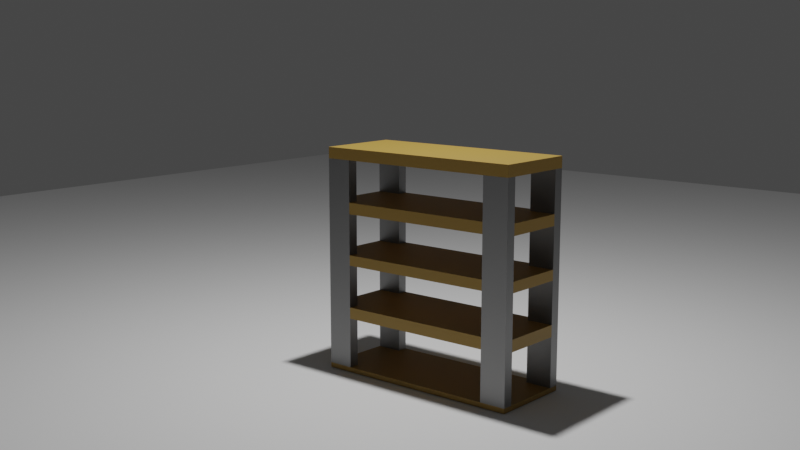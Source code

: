 # Source: Regal.blend  (saved by Blender 3.1.7; exported with 4.5.12 LTS)
import bpy
from mathutils import Matrix  # noqa: F401  (used for matrix-valued properties, if any)

bpy.ops.wm.read_factory_settings(use_empty=True)
scene = bpy.context.scene
scene.name = 'Scene'

# ---- collections
col_collection = bpy.data.collections.new('Collection'); scene.collection.children.link(col_collection)

# ---- materials (node trees are filled in below, after node groups)
mat_material_001 = bpy.data.materials.new('Material.001')
mat_material_002 = bpy.data.materials.new('Material.002')

# ---- material node trees
mat_material_001.use_nodes = True; mat_material_001.node_tree.nodes.clear()
_N = mat_material_001.node_tree.nodes; _L = mat_material_001.node_tree.links
n0 = _N.new('ShaderNodeBsdfPrincipled'); n0.name = 'Principled BSDF'; n0.location = (10, 300)
n0.distribution = 'GGX'
n0.subsurface_method = 'RANDOM_WALK_SKIN'
n0.inputs[0].default_value = (0.3185, 0.1924, 0.0334, 1.0)
n0.inputs[3].default_value = 1.45
n0.inputs[27].default_value = (0.0, 0.0, 0.0, 1.0)
n0.inputs[28].default_value = 1.0
n1 = _N.new('ShaderNodeOutputMaterial'); n1.name = 'Material Output'; n1.location = (300, 300)
_L.new(n0.outputs[0], n1.inputs[0])
n1.is_active_output = True
mat_material_002.use_nodes = True; mat_material_002.node_tree.nodes.clear()
_N = mat_material_002.node_tree.nodes; _L = mat_material_002.node_tree.links
n0 = _N.new('ShaderNodeBsdfPrincipled'); n0.name = 'Principled BSDF'; n0.location = (10, 300)
n0.distribution = 'GGX'
n0.subsurface_method = 'RANDOM_WALK_SKIN'
n0.inputs[0].default_value = (0.2529, 0.2529, 0.2529, 1.0)
n0.inputs[1].default_value = 1.0
n0.inputs[3].default_value = 1.45
n0.inputs[27].default_value = (0.0, 0.0, 0.0, 1.0)
n0.inputs[28].default_value = 1.0
n1 = _N.new('ShaderNodeOutputMaterial'); n1.name = 'Material Output'; n1.location = (300, 300)
_L.new(n0.outputs[0], n1.inputs[0])
n1.is_active_output = True

# ---- world
world_world = bpy.data.worlds.new('World'); scene.world = world_world
world_world.use_nodes = True; world_world.node_tree.nodes.clear()
_N = world_world.node_tree.nodes; _L = world_world.node_tree.links
n0 = _N.new('ShaderNodeOutputWorld'); n0.name = 'World Output'; n0.location = (300, 300)
n1 = _N.new('ShaderNodeBackground'); n1.name = 'Background'; n1.location = (10, 300)
n1.inputs[0].default_value = (0.05088, 0.05088, 0.05088, 1.0)
_L.new(n1.outputs[0], n0.inputs[0])
n0.is_active_output = True
world_world.color = (0.05088, 0.05088, 0.05088)
world_world.use_sun_shadow = False
world_world.sun_shadow_jitter_overblur = 0.0

# ---- cameras
cam_camera = bpy.data.cameras.new('Camera')
cam_camera.clip_end = 100.0
cam_camera.ortho_scale = 7.314

# ---- lights
light_light = bpy.data.lights.new('Light', 'POINT')
light_light.transmission_factor = 0.0
light_light.energy = 1000.0
light_light.shadow_soft_size = 0.1
light_light.shadow_maximum_resolution = 0.006
light_light.use_absolute_resolution = True

# ---- meshes
me_cube_001 = bpy.data.meshes.new('Cube.001')
me_cube_001.from_pydata([(-0.3, -0.75, 0.0225), (-0.3, 0.75, 0.0225), (0.3, 0.75, 0.0225), (0.3, -0.75, 0.0225), (-0.3, -0.5, 0.0225), (-0.2, -0.75, 0.0225), (0.3, -0.5, 0.0225), (0.2, -0.75, 0.0225), (0.3, 0.5, 0.0225), (0.2, 0.75, 0.0225), (-0.3, 0.5, 0.0225), (-0.2, 0.75, 0.0225), (0.3, -1.0, 0.0225), (0.4, 0.75, 0.0225), (-0.3, 1.0, 0.0225), (-0.4, -0.75, 0.0225), (-0.3, -1.0, 0.0225), (0.4, -0.75, 0.0225), (0.3, 1.0, 0.0225), (-0.4, 0.75, 0.0225), (-0.4, -1.0, -0.0225), (-0.4, -1.0, 0.0225), (-0.4, 1.0, -0.0225), (-0.4, 1.0, 0.0225), (0.4, -1.0, -0.0225), (0.4, -1.0, 0.0225), (0.4, 1.0, -0.0225), (0.4, 1.0, 0.0225), (-0.4, 0.0, 0.0225), (0.0, 1.0, 0.0225), (0.4, 0.0, 0.0225), (0.0, -1.0, 0.0225), (0.0, 0.0, 0.0225), (-0.4, 0.5, 0.0225), (0.2, 1.0, 0.0225), (0.4, -0.5, 0.0225), (-0.2, -1.0, 0.0225), (-0.4, -0.5, 0.0225), (-0.2, 1.0, 0.0225), (0.4, 0.5, 0.0225), (0.2, -1.0, 0.0225), (0.0, -0.5, 0.0225), (0.0, 0.5, 0.0225), (0.2, 0.0, 0.0225), (-0.2, 0.0, 0.0225), (-0.2, 0.5, 0.0225), (0.2, 0.5, 0.0225), (0.2, -0.5, 0.0225), (-0.2, -0.5, 0.0225), (-0.4, -0.75, 1.969), (-0.3, -0.75, 1.969), (-0.3, -1.0, 1.969), (-0.3, 1.0, 1.969), (0.3, -0.75, 1.969), (0.4, -0.75, 1.969), (0.3, -1.0, 1.969), (0.4, -1.0, 1.969), (0.4, 1.0, 1.969), (-0.4, -1.0, 1.969), (0.3, -0.75, 0.9956), (0.4, -0.75, 0.9956), (0.3, -1.0, 0.9956), (0.4, -1.0, 0.9956), (-0.4, -1.0, 0.9956), (-0.4, -0.75, 0.9956), (-0.3, -1.0, 0.9956), (-0.3, -0.75, 0.9956), (0.3, 1.0, 0.9956), (0.4, 1.0, 0.9956), (0.4, 0.75, 0.9956), (0.3, 0.75, 0.9956), (-0.4, 1.0, 0.9956), (-0.3, 1.0, 0.9956), (-0.3, 0.75, 0.9956), (-0.4, 0.75, 0.9956), (0.3, -0.75, 1.093), (0.3, -1.0, 1.093), (0.4, -1.0, 1.093), (0.4, -0.75, 1.093), (-0.4, -1.0, 1.093), (-0.3, -1.0, 1.093), (-0.4, -0.75, 1.093), (-0.3, -0.75, 1.093), (0.3, 1.0, 1.093), (0.4, 0.75, 1.093), (0.4, 1.0, 1.093), (0.3, 0.75, 1.093), (-0.4, 1.0, 1.093), (-0.3, 0.75, 1.093), (-0.3, 1.0, 1.093), (-0.4, 0.75, 1.093), (0.3, 0.75, 2.075), (0.4, 0.75, 2.075), (0.3, 1.0, 2.075), (0.4, 1.0, 2.075), (-0.4, 1.0, 2.075), (-0.4, 0.75, 2.075), (-0.3, 1.0, 2.075), (-0.3, 0.75, 2.075), (0.3, -1.0, 2.075), (0.4, -1.0, 2.075), (0.4, -0.75, 2.075), (0.3, -0.75, 2.075), (-0.4, -1.0, 2.075), (-0.3, -1.0, 2.075), (-0.3, -0.75, 2.075), (-0.4, -0.75, 2.075), (0.3, 0.75, 1.968), (0.3, 1.0, 1.968), (0.4, 0.75, 1.968), (-0.4, 1.0, 1.968), (-0.4, 0.75, 1.968), (-0.3, 0.75, 1.968), (0.3, -0.75, 1.268), (0.3, -0.75, 1.474), (0.3, -0.75, 1.584), (0.3, -0.75, 1.793), (0.3, -1.0, 1.268), (0.3, -1.0, 1.793), (0.4, -1.0, 1.268), (0.4, -1.0, 1.793), (0.4, -0.75, 1.793), (0.4, -0.75, 1.268), (-0.4, -1.0, 1.268), (-0.4, -1.0, 1.793), (-0.3, -1.0, 1.268), (-0.3, -1.0, 1.793), (-0.4, -0.75, 1.793), (-0.4, -0.75, 1.268), (-0.3, -0.75, 1.793), (-0.3, -0.75, 1.268), (-0.3, 1.0, 1.793), (-0.3, 1.0, 1.581), (-0.3, 1.0, 1.477), (-0.3, 1.0, 1.268), (-0.4, 0.75, 1.793), (-0.4, 0.75, 1.581), (-0.4, 0.75, 1.477), (-0.4, 0.75, 1.268), (-0.3, 0.75, 1.268), (-0.3, 0.75, 1.477), (-0.3, 0.75, 1.581), (-0.3, 0.75, 1.793), (-0.4, 1.0, 1.268), (-0.4, 1.0, 1.477), (-0.4, 1.0, 1.581), (-0.4, 1.0, 1.793), (0.4, 1.0, 1.793), (0.4, 1.0, 1.581), (0.4, 1.0, 1.477), (0.4, 1.0, 1.268), (0.3, 0.75, 1.793), (0.3, 0.75, 1.581), (0.3, 0.75, 1.477), (0.3, 0.75, 1.268), (0.4, 0.75, 1.268), (0.4, 0.75, 1.477), (0.4, 0.75, 1.581), (0.4, 0.75, 1.793), (0.3, 1.0, 1.268), (0.3, 1.0, 1.477), (0.3, 1.0, 1.581), (0.3, 1.0, 1.793), (0.4, -0.75, 0.801), (0.4, -0.75, 0.2171), (0.3, -0.75, 0.2171), (0.3, -0.75, 0.5989), (0.3, -0.75, 0.801), (0.3, -1.0, 0.2171), (0.3, -1.0, 0.5989), (0.3, -1.0, 0.801), (0.4, -1.0, 0.2171), (0.4, -1.0, 0.801), (-0.4, -0.75, 0.801), (-0.4, -0.75, 0.5989), (-0.4, -0.75, 0.2171), (-0.3, -0.75, 0.801), (-0.3, -0.75, 0.5989), (-0.3, -0.75, 0.2171), (-0.4, -1.0, 0.2171), (-0.4, -1.0, 0.4933), (-0.4, -1.0, 0.5989), (-0.4, -1.0, 0.801), (-0.3, -1.0, 0.2171), (-0.3, -1.0, 0.5989), (-0.3, -1.0, 0.801), (-0.3, 1.0, 0.801), (-0.3, 1.0, 0.5985), (-0.3, 1.0, 0.4888), (-0.3, 1.0, 0.2171), (-0.4, 0.75, 0.801), (-0.4, 0.75, 0.5985), (-0.4, 0.75, 0.4888), (-0.4, 0.75, 0.2171), (-0.4, 1.0, 0.2171), (-0.4, 1.0, 0.4888), (-0.4, 1.0, 0.5985), (-0.4, 1.0, 0.801), (-0.3, 0.75, 0.2171), (-0.3, 0.75, 0.4888), (-0.3, 0.75, 0.801), (0.4, 1.0, 0.801), (0.4, 1.0, 0.4888), (0.4, 1.0, 0.2171), (0.3, 0.75, 0.801), (0.3, 0.75, 0.2171), (0.3, 1.0, 0.2171), (0.3, 1.0, 0.4888), (0.3, 1.0, 0.801), (0.4, 0.75, 0.2171), (0.4, 0.75, 0.4888), (0.4, 0.75, 0.5985), (0.4, 0.75, 0.801), (-0.4, -0.75, 0.4919), (-0.3, -0.75, 0.4919), (-0.3, -1.0, 0.4919), (0.3, -0.75, 0.4919), (0.4, -0.75, 0.4919), (0.3, -1.0, 0.4919), (0.4, -1.0, 0.4919), (0.3, 0.75, 0.5983), (0.3, 1.0, 0.5983), (0.4, 1.0, 0.5983), (-0.3, 0.75, 0.5983), (0.4, -1.0, 0.5983), (0.4, -0.75, 0.5983), (0.3, 0.75, 0.4914), (-0.4, -0.75, 1.475), (-0.3, -0.75, 1.475), (-0.3, -1.0, 1.475), (0.4, -0.75, 1.475), (0.3, -1.0, 1.475), (0.4, -1.0, 1.475), (-0.4, -1.0, 1.475), (0.3, -1.0, 1.582), (0.4, -1.0, 1.582), (0.4, -0.75, 1.582), (-0.4, -1.0, 1.582), (-0.3, -1.0, 1.582), (-0.3, -0.75, 1.582), (-0.4, -0.75, 1.582)], [], [(20, 21, 15, 19, 23, 22), (22, 23, 14, 18, 27, 26), (26, 27, 13, 17, 25, 24), (24, 25, 12, 16, 21, 20), (4, 37, 15, 0), (48, 4, 0, 5), (5, 0, 16, 36), (127, 124, 58, 49), (38, 14, 1, 11), (11, 1, 10, 45), (18, 34, 9, 2), (146, 135, 111, 110), (13, 2, 8, 39), (6, 47, 7, 3), (35, 6, 3, 17), (135, 142, 112, 111), (19, 15, 37, 28, 33), (18, 14, 38, 29, 34), (17, 13, 39, 30, 35), (16, 12, 40, 31, 36), (22, 26, 24, 20), (131, 146, 110, 52), (47, 41, 31, 40, 7), (46, 42, 32, 43), (45, 10, 33, 28, 44), (42, 45, 44, 32), (29, 38, 11, 45, 42), (1, 19, 33, 10), (39, 8, 46, 43, 30), (2, 9, 46, 8), (34, 29, 42, 46, 9), (3, 7, 40, 12), (30, 43, 47, 6, 35), (43, 32, 41, 47), (41, 48, 5, 36, 31), (32, 44, 48, 41), (44, 28, 37, 4, 48), (52, 110, 111, 112), (57, 108, 107, 109), (54, 53, 55, 56), (50, 49, 58, 51), (121, 116, 53, 54), (124, 126, 51, 58), (142, 131, 52, 112), (147, 162, 108, 57), (129, 127, 49, 50), (116, 118, 55, 53), (151, 158, 109, 107), (118, 120, 56, 55), (162, 151, 107, 108), (158, 147, 57, 109), (120, 121, 54, 56), (126, 129, 50, 51), (172, 163, 60, 62), (170, 172, 62, 61), (167, 170, 61, 59), (163, 167, 59, 60), (185, 176, 66, 65), (176, 173, 64, 66), (182, 185, 65, 63), (173, 182, 63, 64), (212, 201, 68, 69), (208, 204, 70, 67), (204, 212, 69, 70), (201, 208, 67, 68), (200, 186, 72, 73), (186, 197, 71, 72), (190, 200, 73, 74), (197, 190, 74, 71), (62, 60, 78, 77), (61, 62, 77, 76), (59, 61, 76, 75), (60, 59, 75, 78), (65, 66, 82, 80), (66, 64, 81, 82), (63, 65, 80, 79), (64, 63, 79, 81), (69, 68, 85, 84), (67, 70, 86, 83), (70, 69, 84, 86), (68, 67, 83, 85), (73, 72, 89, 88), (72, 71, 87, 89), (74, 73, 88, 90), (71, 74, 90, 87), (69, 84, 78, 60), (75, 78, 84, 86), (65, 61, 76, 80), (76, 75, 82, 80), (82, 88, 90, 81), (81, 90, 74, 64), (67, 72, 89, 83), (86, 83, 89, 88), (70, 69, 60, 59), (86, 88, 82, 75), (65, 66, 59, 61), (74, 73, 66, 64), (73, 72, 67, 70), (70, 59, 66, 73), (91, 92, 94, 93), (96, 98, 97, 95), (99, 100, 101, 102), (103, 104, 105, 106), (94, 92, 109, 57), (93, 94, 57, 108), (91, 93, 108, 107), (92, 91, 107, 109), (97, 98, 112, 52), (98, 96, 111, 112), (95, 97, 52, 110), (96, 95, 110, 111), (101, 100, 56, 54), (99, 102, 53, 55), (102, 101, 54, 53), (100, 99, 55, 56), (105, 104, 51, 50), (104, 103, 58, 51), (106, 105, 50, 49), (103, 106, 49, 58), (101, 54, 109, 92), (107, 109, 54, 53), (97, 93, 108, 52), (108, 107, 112, 52), (112, 50, 49, 111), (111, 49, 106, 96), (99, 104, 51, 55), (53, 55, 51, 50), (102, 101, 92, 91), (53, 50, 112, 107), (97, 98, 91, 93), (106, 105, 98, 96), (105, 104, 99, 102), (102, 91, 98, 105), (77, 78, 122, 119), (119, 122, 230, 232), (235, 236, 121, 120), (76, 77, 119, 117), (117, 119, 232, 231), (234, 235, 120, 118), (75, 76, 117, 113), (113, 117, 231, 114), (114, 231, 234, 115), (115, 234, 118, 116), (78, 75, 113, 122), (122, 113, 114, 230), (230, 114, 115, 236), (236, 115, 116, 121), (80, 82, 130, 125), (125, 130, 228, 229), (238, 239, 129, 126), (82, 81, 128, 130), (130, 128, 227, 228), (239, 240, 127, 129), (79, 80, 125, 123), (123, 125, 229, 233), (237, 238, 126, 124), (81, 79, 123, 128), (128, 123, 233, 227), (240, 237, 124, 127), (88, 89, 134, 139), (139, 134, 133, 140), (140, 133, 132, 141), (141, 132, 131, 142), (89, 87, 143, 134), (134, 143, 144, 133), (133, 144, 145, 132), (132, 145, 146, 131), (90, 88, 139, 138), (138, 139, 140, 137), (137, 140, 141, 136), (136, 141, 142, 135), (87, 90, 138, 143), (143, 138, 137, 144), (144, 137, 136, 145), (145, 136, 135, 146), (84, 85, 150, 155), (155, 150, 149, 156), (156, 149, 148, 157), (157, 148, 147, 158), (83, 86, 154, 159), (159, 154, 153, 160), (160, 153, 152, 161), (161, 152, 151, 162), (86, 84, 155, 154), (154, 155, 156, 153), (153, 156, 157, 152), (152, 157, 158, 151), (85, 83, 159, 150), (150, 159, 160, 149), (149, 160, 161, 148), (148, 161, 162, 147), (17, 3, 165, 164), (164, 165, 216, 217), (217, 216, 166, 225), (225, 166, 167, 163), (3, 12, 168, 165), (165, 168, 218, 216), (216, 218, 169, 166), (166, 169, 170, 167), (12, 25, 171, 168), (168, 171, 219, 218), (218, 219, 224, 169), (169, 224, 172, 170), (25, 17, 164, 171), (171, 164, 217, 219), (224, 225, 163, 172), (15, 21, 179, 175), (175, 179, 180, 213), (213, 180, 181, 174), (174, 181, 182, 173), (21, 16, 183, 179), (179, 183, 215, 180), (180, 215, 184, 181), (181, 184, 185, 182), (0, 15, 175, 178), (178, 175, 213, 214), (214, 213, 174, 177), (177, 174, 173, 176), (16, 0, 178, 183), (183, 178, 214, 215), (215, 214, 177, 184), (184, 177, 176, 185), (23, 19, 193, 194), (194, 193, 192, 195), (195, 192, 191, 196), (196, 191, 190, 197), (19, 1, 198, 193), (193, 198, 199, 192), (192, 199, 223, 191), (191, 223, 200, 190), (14, 23, 194, 189), (189, 194, 195, 188), (188, 195, 196, 187), (187, 196, 197, 186), (1, 14, 189, 198), (198, 189, 188, 199), (199, 188, 187, 223), (223, 187, 186, 200), (27, 18, 206, 203), (203, 206, 207, 202), (202, 207, 221, 222), (222, 221, 208, 201), (2, 13, 209, 205), (205, 209, 210, 226), (226, 210, 211, 220), (220, 211, 212, 204), (18, 2, 205, 206), (206, 205, 226, 207), (207, 226, 220, 221), (221, 220, 204, 208), (13, 27, 203, 209), (209, 203, 202, 210), (210, 202, 222, 211), (211, 222, 201, 212), (188, 195, 192, 199), (202, 207, 226, 210), (217, 216, 218, 219), (214, 213, 180, 215), (220, 211, 222, 221), (191, 223, 187, 196), (169, 224, 225, 166), (181, 184, 177, 174), (225, 224, 219, 217), (225, 217, 210, 211), (226, 210, 217, 216), (187, 221, 207, 188), (207, 226, 199, 188), (199, 214, 213, 192), (192, 213, 174, 191), (169, 184, 215, 218), (216, 218, 215, 214), (166, 225, 211, 220), (216, 214, 199, 226), (187, 223, 220, 221), (174, 177, 223, 191), (177, 184, 169, 166), (166, 220, 223, 177), (133, 144, 137, 140), (149, 160, 153, 156), (230, 114, 231, 232), (228, 227, 233, 229), (152, 157, 148, 161), (136, 141, 132, 145), (234, 235, 236, 115), (237, 238, 239, 240), (236, 235, 232, 230), (235, 234, 231, 232), (239, 238, 229, 228), (238, 237, 233, 229), (240, 239, 228, 227), (237, 240, 227, 233), (236, 230, 156, 157), (153, 156, 230, 114), (132, 161, 160, 133), (160, 153, 140, 133), (140, 228, 227, 137), (137, 227, 240, 136), (234, 238, 229, 231), (114, 231, 229, 228), (115, 236, 157, 152), (114, 228, 140, 153), (132, 141, 152, 161), (240, 239, 141, 136), (239, 238, 234, 115), (115, 152, 141, 239)])
me_cube_001.polygons.foreach_set('material_index', [0, 0, 0, 0, 0, 0, 0, 1, 0, 0, 0, 1, 0, 0, 0, 1, 0, 0, 0, 0, 0, 1, 0, 0, 0, 0, 0, 0, 0, 0, 0, 0, 0, 0, 0, 0, 0, 0, 0, 0, 0, 1, 1, 1, 1, 1, 1, 1, 1, 1, 1, 1, 1, 1, 1, 1, 1, 1, 1, 1, 1, 1, 1, 1, 1, 1, 1, 1, 1, 1, 1, 0, 0, 0, 0, 1, 1, 1, 0, 0, 1, 0, 1, 0, 1, 0, 0, 0, 0, 0, 0, 0, 0, 0, 0, 0, 0, 0, 0, 0, 0, 0, 0, 0, 0, 0, 0, 0, 0, 0, 0, 0, 0, 0, 0, 0, 0, 0, 0, 0, 0, 0, 0, 0, 0, 0, 0, 0, 0, 0, 0, 0, 0, 1, 1, 1, 1, 1, 1, 1, 1, 0, 1, 1, 1, 0, 1, 1, 1, 1, 1, 1, 1, 1, 1, 1, 1, 1, 1, 1, 1, 0, 1, 1, 1, 1, 1, 1, 1, 0, 1, 1, 1, 1, 1, 1, 1, 1, 1, 1, 1, 0, 1, 1, 1, 0, 1, 1, 1, 1, 1, 1, 1, 0, 1, 1, 1, 0, 1, 1, 1, 1, 1, 1, 1, 1, 1, 1, 1, 1, 1, 1, 1, 1, 1, 1, 0, 1, 1, 1, 0, 1, 1, 1, 1, 1, 1, 1, 0, 1, 1, 1, 1, 1, 1, 1, 0, 1, 1, 1, 1, 1, 1, 1, 0, 1, 1, 1, 0, 1, 1, 1, 1, 1, 0, 0, 0, 0, 0, 0, 0, 0, 1, 0, 0, 0, 0, 0, 0, 0, 0, 0, 0, 0, 0, 0, 0, 0, 0, 0, 0, 0, 0, 0, 0, 1, 1, 0, 1, 0, 1, 0, 0, 0, 0, 0, 0, 0, 0, 0, 0, 0, 0, 0, 0])
_uv = me_cube_001.uv_layers.new(name='UVMap')
_uv.uv.foreach_set('vector', [0.375, 0.0, 0.625, 0.0, 0.625, 0.03125, 0.625, 0.2188, 0.625, 0.25, 0.375, 0.25, 0.375, 0.25, 0.625, 0.25, 0.625, 0.2812, 0.625, 0.4688, 0.625, 0.5, 0.375, 0.5, 0.375, 0.5, 0.625, 0.5, 0.625, 0.5312, 0.625, 0.7188, 0.625, 0.75, 0.375, 0.75, 0.375, 0.75, 0.625, 0.75, 0.625, 0.7812, 0.625, 0.9688, 0.625, 1.0, 0.375, 1.0, 0.8438, 0.6875, 0.875, 0.6875, 0.875, 0.7188, 0.8438, 0.7188, 0.8125, 0.6875, 0.8438, 0.6875, 0.8438, 0.7188, 0.8125, 0.7188, 0.8125, 0.7188, 0.8438, 0.7188, 0.8438, 0.75, 0.8125, 0.75, 0.625, 0.03125, 0.625, 0.0, 0.625, 0.0, 0.625, 0.03125, 0.8125, 0.5, 0.8438, 0.5, 0.8438, 0.5312, 0.8125, 0.5312, 0.8125, 0.5312, 0.8438, 0.5312, 0.8438, 0.5625, 0.8125, 0.5625, 0.6562, 0.5, 0.6875, 0.5, 0.6875, 0.5312, 0.6562, 0.5312, 0.625, 0.25, 0.625, 0.2188, 0.625, 0.2188, 0.625, 0.25, 0.625, 0.5312, 0.6562, 0.5312, 0.6562, 0.5625, 0.625, 0.5625, 0.6562, 0.6875, 0.6875, 0.6875, 0.6875, 0.7188, 0.6562, 0.7188, 0.625, 0.6875, 0.6562, 0.6875, 0.6562, 0.7188, 0.625, 0.7188, 0.875, 0.5312, 0.8438, 0.5312, 0.8438, 0.5312, 0.875, 0.5312, 0.625, 0.2188, 0.625, 0.03125, 0.625, 0.0625, 0.625, 0.125, 0.625, 0.1875, 0.625, 0.4688, 0.625, 0.2812, 0.625, 0.3125, 0.625, 0.375, 0.625, 0.4375, 0.625, 0.7188, 0.625, 0.5312, 0.625, 0.5625, 0.625, 0.625, 0.625, 0.6875, 0.625, 0.9688, 0.625, 0.7812, 0.625, 0.8125, 0.625, 0.875, 0.625, 0.9375, 0.125, 0.5, 0.375, 0.5, 0.375, 0.75, 0.125, 0.75, 0.625, 0.2812, 0.625, 0.25, 0.625, 0.25, 0.625, 0.2812, 0.6875, 0.6875, 0.75, 0.6875, 0.75, 0.75, 0.6875, 0.75, 0.6875, 0.7188, 0.6875, 0.5625, 0.75, 0.5625, 0.75, 0.625, 0.6875, 0.625, 0.8125, 0.5625, 0.8438, 0.5625, 0.875, 0.5625, 0.875, 0.625, 0.8125, 0.625, 0.75, 0.5625, 0.8125, 0.5625, 0.8125, 0.625, 0.75, 0.625, 0.75, 0.5, 0.8125, 0.5, 0.8125, 0.5312, 0.8125, 0.5625, 0.75, 0.5625, 0.8438, 0.5312, 0.875, 0.5312, 0.875, 0.5625, 0.8438, 0.5625, 0.625, 0.5625, 0.6562, 0.5625, 0.6875, 0.5625, 0.6875, 0.625, 0.625, 0.625, 0.6562, 0.5312, 0.6875, 0.5312, 0.6875, 0.5625, 0.6562, 0.5625, 0.6875, 0.5, 0.75, 0.5, 0.75, 0.5625, 0.6875, 0.5625, 0.6875, 0.5312, 0.6562, 0.7188, 0.6875, 0.7188, 0.6875, 0.75, 0.6562, 0.75, 0.625, 0.625, 0.6875, 0.625, 0.6875, 0.6875, 0.6562, 0.6875, 0.625, 0.6875, 0.6875, 0.625, 0.75, 0.625, 0.75, 0.6875, 0.6875, 0.6875, 0.75, 0.6875, 0.8125, 0.6875, 0.8125, 0.7188, 0.8125, 0.75, 0.75, 0.75, 0.75, 0.625, 0.8125, 0.625, 0.8125, 0.6875, 0.75, 0.6875, 0.8125, 0.625, 0.875, 0.625, 0.875, 0.6875, 0.8438, 0.6875, 0.8125, 0.6875, 0.8438, 0.5, 0.875, 0.5, 0.875, 0.5312, 0.8438, 0.5312, 0.625, 0.5, 0.6562, 0.5, 0.6562, 0.5312, 0.625, 0.5312, 0.625, 0.7188, 0.6562, 0.7188, 0.6562, 0.75, 0.625, 0.75, 0.8438, 0.7188, 0.875, 0.7188, 0.875, 0.75, 0.8438, 0.75, 0.625, 0.7188, 0.6562, 0.7188, 0.6562, 0.7188, 0.625, 0.7188, 0.625, 1.0, 0.625, 0.9688, 0.625, 0.9688, 0.625, 1.0, 0.8438, 0.5312, 0.8438, 0.5, 0.8438, 0.5, 0.8438, 0.5312, 0.625, 0.5, 0.625, 0.4688, 0.625, 0.4688, 0.625, 0.5, 0.8438, 0.7188, 0.875, 0.7188, 0.875, 0.7188, 0.8438, 0.7188, 0.6562, 0.7188, 0.6562, 0.75, 0.6562, 0.75, 0.6562, 0.7188, 0.6563, 0.5312, 0.625, 0.5312, 0.625, 0.5312, 0.6562, 0.5312, 0.625, 0.7812, 0.625, 0.75, 0.625, 0.75, 0.625, 0.7812, 0.6562, 0.5, 0.6563, 0.5312, 0.6562, 0.5312, 0.6562, 0.5, 0.625, 0.5312, 0.625, 0.5, 0.625, 0.5, 0.625, 0.5312, 0.625, 0.75, 0.625, 0.7188, 0.625, 0.7188, 0.625, 0.75, 0.8438, 0.75, 0.8438, 0.7188, 0.8438, 0.7188, 0.8438, 0.75, 0.625, 0.75, 0.625, 0.7188, 0.625, 0.7188, 0.625, 0.75, 0.625, 0.7812, 0.625, 0.75, 0.625, 0.75, 0.625, 0.7812, 0.6562, 0.7188, 0.6562, 0.75, 0.6562, 0.75, 0.6562, 0.7188, 0.625, 0.7188, 0.6562, 0.7188, 0.6562, 0.7188, 0.625, 0.7188, 0.8438, 0.75, 0.8438, 0.7188, 0.8438, 0.7188, 0.8438, 0.75, 0.8438, 0.7188, 0.875, 0.7188, 0.875, 0.7188, 0.8438, 0.7188, 0.625, 1.0, 0.625, 0.9688, 0.625, 0.9688, 0.625, 1.0, 0.625, 0.03125, 0.625, 0.0, 0.625, 0.0, 0.625, 0.03125, 0.625, 0.5312, 0.625, 0.5, 0.625, 0.5, 0.625, 0.5312, 0.6562, 0.5, 0.6563, 0.5312, 0.6562, 0.5312, 0.6562, 0.5, 0.6563, 0.5312, 0.625, 0.5312, 0.625, 0.5312, 0.6562, 0.5312, 0.625, 0.5, 0.625, 0.4688, 0.625, 0.4688, 0.625, 0.5, 0.8438, 0.5312, 0.8438, 0.5, 0.8438, 0.5, 0.8438, 0.5312, 0.625, 0.2812, 0.625, 0.25, 0.625, 0.25, 0.625, 0.2812, 0.875, 0.5312, 0.8438, 0.5312, 0.8438, 0.5312, 0.875, 0.5312, 0.625, 0.25, 0.625, 0.2188, 0.625, 0.2188, 0.625, 0.25, 0.625, 0.75, 0.625, 0.7188, 0.625, 0.7188, 0.625, 0.75, 0.625, 0.7812, 0.625, 0.75, 0.625, 0.75, 0.625, 0.7812, 0.6562, 0.7188, 0.6562, 0.75, 0.6562, 0.75, 0.6562, 0.7188, 0.625, 0.7188, 0.6562, 0.7188, 0.6562, 0.7188, 0.625, 0.7188, 0.8438, 0.75, 0.8438, 0.7188, 0.8438, 0.7188, 0.8438, 0.75, 0.8438, 0.7188, 0.875, 0.7188, 0.875, 0.7188, 0.8438, 0.7188, 0.625, 1.0, 0.625, 0.9688, 0.625, 0.9688, 0.625, 1.0, 0.625, 0.03125, 0.625, 0.0, 0.625, 0.0, 0.625, 0.03125, 0.625, 0.5312, 0.625, 0.5, 0.625, 0.5, 0.625, 0.5312, 0.6562, 0.5, 0.6562, 0.5312, 0.6562, 0.5312, 0.6562, 0.5, 0.6562, 0.5312, 0.625, 0.5312, 0.625, 0.5312, 0.6562, 0.5312, 0.625, 0.5, 0.625, 0.4688, 0.625, 0.4688, 0.625, 0.5, 0.8438, 0.5312, 0.8438, 0.5, 0.8438, 0.5, 0.8438, 0.5312, 0.625, 0.2812, 0.625, 0.25, 0.625, 0.25, 0.625, 0.2812, 0.875, 0.5312, 0.8438, 0.5312, 0.8438, 0.5312, 0.875, 0.5312, 0.625, 0.25, 0.625, 0.2188, 0.625, 0.2188, 0.625, 0.25, 0.625, 0.5312, 0.625, 0.5312, 0.625, 0.7188, 0.625, 0.7188, 0.0, 0.0, 0.0, 0.0, 0.0, 0.0, 0.0, 0.0, 0.8438, 0.75, 0.625, 0.7812, 0.625, 0.7812, 0.8438, 0.75, 0.0, 0.0, 0.0, 0.0, 0.0, 0.0, 0.0, 0.0, 0.8438, 0.7188, 0.8438, 0.5312, 0.875, 0.5312, 0.875, 0.7188, 0.0, 0.0, 0.0, 0.0, 0.0, 0.0, 0.0, 0.0, 0.6562, 0.5, 0.8438, 0.5, 0.8438, 0.5, 0.6562, 0.5, 0.0, 0.0, 0.0, 0.0, 0.0, 0.0, 0.0, 0.0, 0.0, 0.0, 0.0, 0.0, 0.0, 0.0, 0.0, 0.0, 0.0, 0.0, 0.0, 0.0, 0.8438, 0.7188, 0.0, 0.0, 0.0, 0.0, 0.0, 0.0, 0.0, 0.0, 0.0, 0.0, 0.0, 0.0, 0.0, 0.0, 0.0, 0.0, 0.0, 0.0, 0.0, 0.0, 0.0, 0.0, 0.0, 0.0, 0.0, 0.0, 0.0, 0.0, 0.0, 0.0, 0.0, 0.0, 0.0, 0.0, 0.0, 0.0, 0.0, 0.0, 0.0, 0.0, 0.0, 0.0, 0.0, 0.0, 0.0, 0.0, 0.0, 0.0, 0.0, 0.0, 0.0, 0.0, 0.0, 0.0, 0.0, 0.0, 0.0, 0.0, 0.0, 0.0, 0.0, 0.0, 0.0, 0.0, 0.0, 0.0, 0.625, 0.75, 0.625, 0.7188, 0.625, 0.7188, 0.625, 0.75, 0.625, 0.7812, 0.625, 0.75, 0.625, 0.75, 0.625, 0.7812, 0.6562, 0.7188, 0.6562, 0.75, 0.6562, 0.75, 0.6562, 0.7188, 0.625, 0.7188, 0.6562, 0.7188, 0.6562, 0.7188, 0.625, 0.7188, 0.8438, 0.75, 0.8438, 0.7188, 0.8438, 0.7188, 0.8438, 0.75, 0.8438, 0.7188, 0.875, 0.7188, 0.875, 0.7188, 0.8438, 0.7188, 0.625, 1.0, 0.625, 0.9688, 0.625, 0.9688, 0.625, 1.0, 0.625, 0.03125, 0.625, 0.0, 0.625, 0.0, 0.625, 0.03125, 0.625, 0.5312, 0.625, 0.5, 0.625, 0.5, 0.625, 0.5312, 0.6562, 0.5, 0.6562, 0.5312, 0.6562, 0.5312, 0.6562, 0.5, 0.6562, 0.5312, 0.625, 0.5312, 0.625, 0.5312, 0.6562, 0.5312, 0.625, 0.5, 0.625, 0.4688, 0.625, 0.4688, 0.625, 0.5, 0.8438, 0.5312, 0.8438, 0.5, 0.8438, 0.5, 0.8438, 0.5312, 0.625, 0.2812, 0.625, 0.25, 0.625, 0.25, 0.625, 0.2812, 0.875, 0.5312, 0.8438, 0.5312, 0.8438, 0.5312, 0.875, 0.5312, 0.625, 0.25, 0.625, 0.2188, 0.625, 0.2188, 0.625, 0.25, 0.625, 0.5312, 0.625, 0.5312, 0.625, 0.7188, 0.625, 0.7188, 0.0, 0.0, 0.0, 0.0, 0.0, 0.0, 0.0, 0.0, 0.8438, 0.75, 0.625, 0.7812, 0.625, 0.7812, 0.8438, 0.75, 0.0, 0.0, 0.0, 0.0, 0.0, 0.0, 0.0, 0.0, 0.8438, 0.7188, 0.8438, 0.5312, 0.875, 0.5312, 0.875, 0.7188, 0.0, 0.0, 0.0, 0.0, 0.0, 0.0, 0.0, 0.0, 0.6562, 0.5, 0.8438, 0.5, 0.8438, 0.5, 0.6562, 0.5, 0.0, 0.0, 0.0, 0.0, 0.0, 0.0, 0.0, 0.0, 0.0, 0.0, 0.0, 0.0, 0.0, 0.0, 0.0, 0.0, 0.0, 0.0, 0.0, 0.0, 0.8438, 0.7188, 0.0, 0.0, 0.0, 0.0, 0.0, 0.0, 0.0, 0.0, 0.0, 0.0, 0.0, 0.0, 0.0, 0.0, 0.0, 0.0, 0.0, 0.0, 0.0, 0.0, 0.0, 0.0, 0.0, 0.0, 0.0, 0.0, 0.0, 0.0, 0.0, 0.0, 0.0, 0.0, 0.0, 0.0, 0.625, 0.75, 0.625, 0.7188, 0.625, 0.7188, 0.625, 0.75, 0.625, 0.75, 0.625, 0.7188, 0.625, 0.7188, 0.625, 0.75, 0.625, 0.75, 0.625, 0.7188, 0.625, 0.7188, 0.625, 0.75, 0.625, 0.7812, 0.625, 0.75, 0.625, 0.75, 0.625, 0.7812, 0.625, 0.7812, 0.625, 0.75, 0.625, 0.75, 0.625, 0.7812, 0.625, 0.7812, 0.625, 0.75, 0.625, 0.75, 0.625, 0.7812, 0.6562, 0.7188, 0.6562, 0.75, 0.6563, 0.75, 0.6563, 0.7188, 0.6563, 0.7188, 0.6563, 0.75, 0.6563, 0.75, 0.6563, 0.7188, 0.6563, 0.7188, 0.6563, 0.75, 0.6562, 0.75, 0.6562, 0.7188, 0.6562, 0.7188, 0.6562, 0.75, 0.6562, 0.75, 0.6562, 0.7188, 0.625, 0.7188, 0.6562, 0.7188, 0.6563, 0.7188, 0.625, 0.7188, 0.625, 0.7188, 0.6563, 0.7188, 0.6563, 0.7188, 0.625, 0.7188, 0.625, 0.7188, 0.6563, 0.7188, 0.6562, 0.7188, 0.625, 0.7188, 0.625, 0.7188, 0.6562, 0.7188, 0.6562, 0.7188, 0.625, 0.7188, 0.8438, 0.75, 0.8438, 0.7188, 0.8438, 0.7188, 0.8438, 0.75, 0.8438, 0.75, 0.8438, 0.7188, 0.8437, 0.7188, 0.8438, 0.75, 0.8437, 0.75, 0.8438, 0.7188, 0.8438, 0.7188, 0.8438, 0.75, 0.8438, 0.7188, 0.875, 0.7188, 0.875, 0.7188, 0.8438, 0.7188, 0.8438, 0.7188, 0.875, 0.7188, 0.875, 0.7188, 0.8437, 0.7188, 0.8438, 0.7188, 0.875, 0.7188, 0.875, 0.7188, 0.8438, 0.7188, 0.625, 1.0, 0.625, 0.9688, 0.625, 0.9688, 0.625, 1.0, 0.625, 1.0, 0.625, 0.9688, 0.625, 0.9688, 0.625, 1.0, 0.625, 1.0, 0.625, 0.9688, 0.625, 0.9688, 0.625, 1.0, 0.625, 0.03125, 0.625, 0.0, 0.625, 0.0, 0.625, 0.03125, 0.625, 0.03125, 0.625, 0.0, 0.625, 0.0, 0.625, 0.03125, 0.625, 0.03125, 0.625, 0.0, 0.625, 0.0, 0.625, 0.03125, 0.8438, 0.5312, 0.8438, 0.5, 0.8438, 0.5, 0.8438, 0.5312, 0.8438, 0.5312, 0.8438, 0.5, 0.8437, 0.5, 0.8438, 0.5312, 0.8438, 0.5312, 0.8437, 0.5, 0.8438, 0.5, 0.8437, 0.5312, 0.8437, 0.5312, 0.8438, 0.5, 0.8438, 0.5, 0.8438, 0.5312, 0.625, 0.2812, 0.625, 0.25, 0.625, 0.25, 0.625, 0.2812, 0.625, 0.2812, 0.625, 0.25, 0.625, 0.25, 0.625, 0.2812, 0.625, 0.2812, 0.625, 0.25, 0.625, 0.25, 0.625, 0.2812, 0.625, 0.2812, 0.625, 0.25, 0.625, 0.25, 0.625, 0.2812, 0.875, 0.5312, 0.8438, 0.5312, 0.8438, 0.5312, 0.875, 0.5312, 0.875, 0.5312, 0.8438, 0.5312, 0.8438, 0.5312, 0.875, 0.5312, 0.875, 0.5312, 0.8438, 0.5312, 0.8437, 0.5312, 0.875, 0.5312, 0.875, 0.5312, 0.8437, 0.5312, 0.8438, 0.5312, 0.875, 0.5312, 0.625, 0.25, 0.625, 0.2188, 0.625, 0.2188, 0.625, 0.25, 0.625, 0.25, 0.625, 0.2188, 0.625, 0.2188, 0.625, 0.25, 0.625, 0.25, 0.625, 0.2188, 0.625, 0.2188, 0.625, 0.25, 0.625, 0.25, 0.625, 0.2188, 0.625, 0.2188, 0.625, 0.25, 0.625, 0.5312, 0.625, 0.5, 0.625, 0.5, 0.625, 0.5312, 0.625, 0.5312, 0.625, 0.5, 0.625, 0.5, 0.625, 0.5312, 0.625, 0.5312, 0.625, 0.5, 0.625, 0.5, 0.625, 0.5312, 0.625, 0.5312, 0.625, 0.5, 0.625, 0.5, 0.625, 0.5312, 0.6562, 0.5, 0.6562, 0.5312, 0.6562, 0.5312, 0.6563, 0.5, 0.6563, 0.5, 0.6562, 0.5312, 0.6562, 0.5312, 0.6563, 0.5, 0.6563, 0.5, 0.6562, 0.5312, 0.6563, 0.5312, 0.6562, 0.5, 0.6562, 0.5, 0.6563, 0.5312, 0.6563, 0.5312, 0.6562, 0.5, 0.6562, 0.5312, 0.625, 0.5312, 0.625, 0.5312, 0.6562, 0.5312, 0.6562, 0.5312, 0.625, 0.5312, 0.625, 0.5312, 0.6562, 0.5312, 0.6562, 0.5312, 0.625, 0.5312, 0.625, 0.5312, 0.6563, 0.5312, 0.6563, 0.5312, 0.625, 0.5312, 0.625, 0.5312, 0.6563, 0.5312, 0.625, 0.5, 0.625, 0.4688, 0.625, 0.4688, 0.625, 0.5, 0.625, 0.5, 0.625, 0.4688, 0.625, 0.4688, 0.625, 0.5, 0.625, 0.5, 0.625, 0.4688, 0.625, 0.4687, 0.625, 0.5, 0.625, 0.5, 0.625, 0.4687, 0.625, 0.4688, 0.625, 0.5, 0.625, 0.7188, 0.6562, 0.7188, 0.6563, 0.7188, 0.625, 0.7188, 0.625, 0.7188, 0.6563, 0.7188, 0.6563, 0.7188, 0.625, 0.7188, 0.625, 0.7188, 0.6563, 0.7188, 0.6562, 0.7188, 0.625, 0.7188, 0.625, 0.7188, 0.6562, 0.7188, 0.6562, 0.7188, 0.625, 0.7188, 0.6562, 0.7188, 0.6562, 0.75, 0.6563, 0.75, 0.6563, 0.7188, 0.6563, 0.7188, 0.6563, 0.75, 0.6563, 0.75, 0.6563, 0.7188, 0.6563, 0.7188, 0.6563, 0.75, 0.6562, 0.75, 0.6562, 0.7188, 0.6562, 0.7188, 0.6562, 0.75, 0.6562, 0.75, 0.6562, 0.7188, 0.625, 0.7812, 0.625, 0.75, 0.625, 0.75, 0.625, 0.7812, 0.625, 0.7812, 0.625, 0.75, 0.625, 0.75, 0.625, 0.7812, 0.625, 0.7812, 0.625, 0.75, 0.625, 0.75, 0.625, 0.7812, 0.625, 0.7812, 0.625, 0.75, 0.625, 0.75, 0.625, 0.7812, 0.625, 0.75, 0.625, 0.7188, 0.625, 0.7188, 0.625, 0.75, 0.625, 0.75, 0.625, 0.7188, 0.625, 0.7188, 0.625, 0.75, 0.625, 0.75, 0.625, 0.7188, 0.625, 0.7188, 0.625, 0.75, 0.625, 0.03125, 0.625, 0.0, 0.625, 0.0, 0.625, 0.03125, 0.625, 0.03125, 0.625, 0.0, 0.625, 0.0, 0.625, 0.03125, 0.625, 0.03125, 0.625, 0.0, 0.625, 0.0, 0.625, 0.03125, 0.625, 0.03125, 0.625, 0.0, 0.625, 0.0, 0.625, 0.03125, 0.625, 1.0, 0.625, 0.9688, 0.625, 0.9688, 0.625, 1.0, 0.625, 1.0, 0.625, 0.9688, 0.625, 0.9688, 0.625, 1.0, 0.625, 1.0, 0.625, 0.9688, 0.625, 0.9688, 0.625, 1.0, 0.625, 1.0, 0.625, 0.9688, 0.625, 0.9688, 0.625, 1.0, 0.8438, 0.7188, 0.875, 0.7188, 0.875, 0.7188, 0.8438, 0.7188, 0.8438, 0.7188, 0.875, 0.7188, 0.875, 0.7188, 0.8437, 0.7188, 0.8437, 0.7188, 0.875, 0.7188, 0.875, 0.7188, 0.8438, 0.7188, 0.8438, 0.7188, 0.875, 0.7188, 0.875, 0.7188, 0.8438, 0.7188, 0.8438, 0.75, 0.8438, 0.7188, 0.8438, 0.7188, 0.8438, 0.75, 0.8438, 0.75, 0.8438, 0.7188, 0.8437, 0.7188, 0.8438, 0.75, 0.8438, 0.75, 0.8437, 0.7188, 0.8438, 0.7188, 0.8437, 0.75, 0.8437, 0.75, 0.8438, 0.7188, 0.8438, 0.7188, 0.8438, 0.75, 0.625, 0.25, 0.625, 0.2188, 0.625, 0.2188, 0.625, 0.25, 0.625, 0.25, 0.625, 0.2188, 0.625, 0.2188, 0.625, 0.25, 0.625, 0.25, 0.625, 0.2188, 0.625, 0.2188, 0.625, 0.25, 0.625, 0.25, 0.625, 0.2188, 0.625, 0.2188, 0.625, 0.25, 0.875, 0.5312, 0.8438, 0.5312, 0.8438, 0.5312, 0.875, 0.5312, 0.875, 0.5312, 0.8438, 0.5312, 0.8438, 0.5312, 0.875, 0.5312, 0.875, 0.5312, 0.8438, 0.5312, 0.8437, 0.5312, 0.875, 0.5312, 0.875, 0.5312, 0.8437, 0.5312, 0.8438, 0.5312, 0.875, 0.5312, 0.625, 0.2812, 0.625, 0.25, 0.625, 0.25, 0.625, 0.2812, 0.625, 0.2812, 0.625, 0.25, 0.625, 0.25, 0.625, 0.2812, 0.625, 0.2812, 0.625, 0.25, 0.625, 0.25, 0.625, 0.2812, 0.625, 0.2812, 0.625, 0.25, 0.625, 0.25, 0.625, 0.2812, 0.8438, 0.5312, 0.8438, 0.5, 0.8438, 0.5, 0.8438, 0.5312, 0.8438, 0.5312, 0.8438, 0.5, 0.8437, 0.5, 0.8438, 0.5312, 0.8438, 0.5312, 0.8437, 0.5, 0.8438, 0.5, 0.8437, 0.5312, 0.8437, 0.5312, 0.8438, 0.5, 0.8438, 0.5, 0.8438, 0.5312, 0.625, 0.5, 0.625, 0.4688, 0.625, 0.4688, 0.625, 0.5, 0.625, 0.5, 0.625, 0.4688, 0.625, 0.4688, 0.625, 0.5, 0.625, 0.5, 0.625, 0.4688, 0.625, 0.4687, 0.625, 0.5, 0.625, 0.5, 0.625, 0.4687, 0.625, 0.4688, 0.625, 0.5, 0.6562, 0.5312, 0.625, 0.5312, 0.625, 0.5312, 0.6562, 0.5312, 0.6562, 0.5312, 0.625, 0.5312, 0.625, 0.5312, 0.6562, 0.5312, 0.6562, 0.5312, 0.625, 0.5312, 0.625, 0.5312, 0.6563, 0.5312, 0.6563, 0.5312, 0.625, 0.5312, 0.625, 0.5312, 0.6563, 0.5312, 0.6562, 0.5, 0.6562, 0.5312, 0.6562, 0.5312, 0.6563, 0.5, 0.6563, 0.5, 0.6562, 0.5312, 0.6562, 0.5312, 0.6563, 0.5, 0.6563, 0.5, 0.6562, 0.5312, 0.6563, 0.5312, 0.6562, 0.5, 0.6562, 0.5, 0.6563, 0.5312, 0.6563, 0.5312, 0.6562, 0.5, 0.625, 0.5312, 0.625, 0.5, 0.625, 0.5, 0.625, 0.5312, 0.625, 0.5312, 0.625, 0.5, 0.625, 0.5, 0.625, 0.5312, 0.625, 0.5312, 0.625, 0.5, 0.625, 0.5, 0.625, 0.5312, 0.625, 0.5312, 0.625, 0.5, 0.625, 0.5, 0.625, 0.5312, 0.8438, 0.5, 0.875, 0.5, 0.875, 0.5312, 0.8438, 0.5312, 0.625, 0.5, 0.6562, 0.5, 0.6562, 0.5312, 0.625, 0.5312, 0.625, 0.7188, 0.6562, 0.7188, 0.6562, 0.75, 0.625, 0.75, 0.8438, 0.7188, 0.875, 0.7188, 0.875, 0.75, 0.8438, 0.75, 0.0, 0.0, 0.0, 0.0, 0.0, 0.0, 0.0, 0.0, 0.0, 0.0, 0.0, 0.0, 0.0, 0.0, 0.0, 0.0, 0.0, 0.0, 0.0, 0.0, 0.0, 0.0, 0.0, 0.0, 0.0, 0.0, 0.0, 0.0, 0.0, 0.0, 0.0, 0.0, 0.625, 0.5312, 0.625, 0.5, 0.625, 0.5, 0.625, 0.5312, 0.625, 0.5312, 0.625, 0.5312, 0.625, 0.7188, 0.625, 0.7188, 0.0, 0.0, 0.0, 0.0, 0.0, 0.0, 0.0, 0.0, 0.8438, 0.75, 0.625, 0.7812, 0.625, 0.7812, 0.8438, 0.75, 0.0, 0.0, 0.0, 0.0, 0.0, 0.0, 0.0, 0.0, 0.8438, 0.7188, 0.8438, 0.5312, 0.875, 0.5312, 0.875, 0.7188, 0.0, 0.0, 0.0, 0.0, 0.0, 0.0, 0.0, 0.0, 0.6562, 0.5, 0.8438, 0.5, 0.8438, 0.5, 0.6562, 0.5, 0.0, 0.0, 0.0, 0.0, 0.0, 0.0, 0.0, 0.0, 0.0, 0.0, 0.0, 0.0, 0.0, 0.0, 0.0, 0.0, 0.0, 0.0, 0.0, 0.0, 0.8438, 0.7188, 0.0, 0.0, 0.0, 0.0, 0.0, 0.0, 0.0, 0.0, 0.0, 0.0, 0.0, 0.0, 0.0, 0.0, 0.0, 0.0, 0.0, 0.0, 0.0, 0.0, 0.0, 0.0, 0.0, 0.0, 0.0, 0.0, 0.0, 0.0, 0.0, 0.0, 0.0, 0.0, 0.0, 0.0, 0.8438, 0.5, 0.875, 0.5, 0.875, 0.5312, 0.8438, 0.5312, 0.625, 0.5, 0.6562, 0.5, 0.6562, 0.5312, 0.625, 0.5312, 0.625, 0.7188, 0.6562, 0.7188, 0.6562, 0.75, 0.625, 0.75, 0.8438, 0.7188, 0.875, 0.7188, 0.875, 0.75, 0.8438, 0.75, 0.0, 0.0, 0.0, 0.0, 0.0, 0.0, 0.0, 0.0, 0.0, 0.0, 0.0, 0.0, 0.0, 0.0, 0.0, 0.0, 0.0, 0.0, 0.0, 0.0, 0.0, 0.0, 0.0, 0.0, 0.0, 0.0, 0.0, 0.0, 0.0, 0.0, 0.0, 0.0, 0.625, 0.5312, 0.625, 0.5, 0.625, 0.5, 0.625, 0.5312, 0.625, 0.5, 0.625, 0.4688, 0.625, 0.4688, 0.625, 0.5, 0.8438, 0.5312, 0.8438, 0.5, 0.8438, 0.5, 0.8438, 0.5312, 0.625, 0.2812, 0.625, 0.25, 0.625, 0.25, 0.625, 0.2812, 0.875, 0.5312, 0.8438, 0.5312, 0.8438, 0.5312, 0.875, 0.5312, 0.625, 0.25, 0.625, 0.2188, 0.625, 0.2188, 0.625, 0.25, 0.625, 0.5312, 0.625, 0.5312, 0.625, 0.7188, 0.625, 0.7188, 0.0, 0.0, 0.0, 0.0, 0.0, 0.0, 0.0, 0.0, 0.8438, 0.75, 0.625, 0.7812, 0.625, 0.7812, 0.8438, 0.75, 0.0, 0.0, 0.0, 0.0, 0.0, 0.0, 0.0, 0.0, 0.8438, 0.7188, 0.8438, 0.5312, 0.875, 0.5312, 0.875, 0.7188, 0.0, 0.0, 0.0, 0.0, 0.0, 0.0, 0.0, 0.0, 0.6562, 0.5, 0.8438, 0.5, 0.8438, 0.5, 0.6562, 0.5, 0.0, 0.0, 0.0, 0.0, 0.0, 0.0, 0.0, 0.0, 0.0, 0.0, 0.0, 0.0, 0.0, 0.0, 0.0, 0.0, 0.0, 0.0, 0.0, 0.0, 0.8438, 0.7188, 0.0, 0.0, 0.0, 0.0, 0.0, 0.0, 0.0, 0.0, 0.0, 0.0, 0.0, 0.0, 0.0, 0.0, 0.0, 0.0, 0.0, 0.0, 0.0, 0.0, 0.0, 0.0, 0.0, 0.0, 0.0, 0.0, 0.0, 0.0, 0.0, 0.0, 0.0, 0.0, 0.0, 0.0])
me_cube_001.materials.append(mat_material_001)
me_cube_001.materials.append(mat_material_002)
me_cube_001.use_remesh_fix_poles = True
me_cube_001.use_remesh_preserve_attributes = False
me_cube_001.update()
me_plane = bpy.data.meshes.new('Plane')
me_plane.from_pydata([(-1.0, -1.0, 0.0), (1.0, -1.0, 0.0), (-1.0, 1.0, 0.0), (1.0, 1.0, 0.0)], [], [(0, 1, 3, 2)])
_uv = me_plane.uv_layers.new(name='UVMap')
_uv.uv.foreach_set('vector', [0.0, 0.0, 1.0, 0.0, 1.0, 1.0, 0.0, 1.0])
me_plane.use_remesh_fix_poles = True
me_plane.use_remesh_preserve_attributes = False
me_plane.update()

# ---- objects
ob_light = bpy.data.objects.new('Light', light_light)
ob_camera = bpy.data.objects.new('Camera', cam_camera)
ob_cube = bpy.data.objects.new('Cube', me_cube_001)
ob_plane = bpy.data.objects.new('Plane', me_plane)

# ---- transforms, parenting, visibility, modifiers, constraints
ob_light.location = (0.08371, -0.123, 5.904)
ob_light.rotation_euler = (0.6503, 0.05522, 1.866)
ob_light.lock_rotations_4d = False
ob_light.empty_display_type = 'ARROWS'
ob_light.color = (0.0, 0.0, 0.0, 0.0)
ob_light.lineart.crease_threshold = 0.0
ob_camera.location = (7.7, 6.071, 3.138)
ob_camera.rotation_euler = (1.389, 9.457e-07, 2.276)
ob_camera.scale = (1.0, 1.0, 1.0)
ob_camera.lock_rotations_4d = False
ob_camera.empty_display_type = 'ARROWS'
ob_camera.color = (0.0, 0.0, 0.0, 0.0)
ob_camera.display_type = 'WIRE'
ob_camera.lineart.crease_threshold = 0.0
ob_cube.location = (0.0, 0.0, -0.07226)
ob_plane.location = (-0.02213, 0.143, -0.1016)
ob_plane.scale = (13.13, 13.13, 13.13)

# ---- collection membership
col_collection.objects.link(ob_light)
col_collection.objects.link(ob_camera)
col_collection.objects.link(ob_cube)
col_collection.objects.link(ob_plane)

# ---- scene / render settings (as saved in the file)
scene.camera = ob_camera
scene.frame_start = 1; scene.frame_end = 250; scene.frame_set(138)
scene.render.engine = 'CYCLES'
scene.cycles.sampling_pattern = 'TABULATED_SOBOL'
scene.cycles.use_light_tree = False
scene.view_settings.view_transform = 'Filmic'
bpy.context.view_layer.update()
